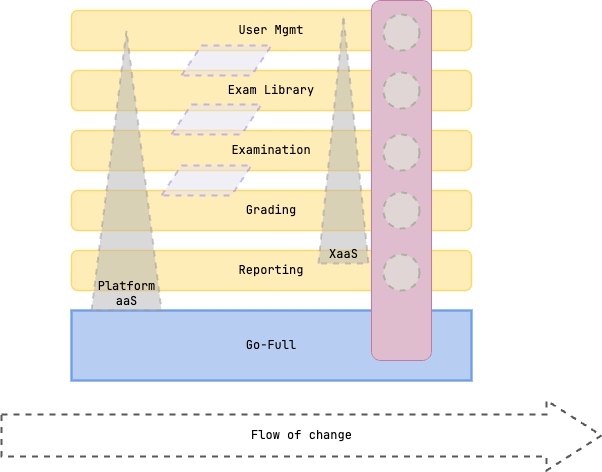

The diagram above was exported from draw.io. Its source (the exported page's mxGraphModel, read from the mxfile embedded in the PNG):
<mxGraphModel dx="693" dy="369" grid="0" gridSize="10" guides="1" tooltips="1" connect="1" arrows="1" fold="1" page="0" pageScale="1" pageWidth="850" pageHeight="1100" math="0" shadow="0">
  <root>
    <mxCell id="0" />
    <mxCell id="1" parent="0" />
    <mxCell id="2" value="Go-Full" style="shape=stencil(tVTLboMwEPyavVZgq4l6bAw595Af2JBNY8XYyLh5/H0MS6WiAqkqONkz650dP9YgVX3CikAkFksCmYEQHwbD0fkykjvCOIg4u3IsFQnjE+NVB7GuqAjMXdBr3BviSB28O9NVH0KXIhpe5pC8QyOWgFSFszama2frXuRHPMqgtiHiG8t0he89VJHXJQXynVtmQWz/LvvyuoxwupDfvuy3+9n9zifcd5wudXGzCaf/l5UqMmOPW6o9FudP777sYdCMbzpq+r0/6cpBPyNVpYo9TxN2uJELZ5yPBI9tNRBylb3l+Wb6bI/amOHszVpl2yc302Szg4lFowvajf/aX8vy/9cSDw==);whiteSpace=wrap;html=1;fontColor=#000000;fillColor=#BBD2F6;strokeColor=#6D9EEB;fontFamily=JetBrains Mono;" vertex="1" parent="1">
      <mxGeometry x="90" y="340" width="400" height="70" as="geometry" />
    </mxCell>
    <mxCell id="3" value="Reporting" style="shape=stencil(tVRRboMwDD2NPztBoqH2swvlAtsFUnDbqCFBIW232y/EVBpaodMEX+Q9288vIQ5w0Z5kg8ASI2sEngNj796hrFdbrY4GqxD6CDDwYXWjjJQlhE+Esx7KtsHSE3eVTsm9Roq03tkz3lTl+xLW8XwHyRY6sQS4KK0xoVxZ0w4iP+JBRirjA/4kmb7x1wA16FSNHl3vllhgxd9lX16XEU4X8juUvbuf3e98wkPH6VI/bjbh9P+yXARm7HJzsZfl+ejsxVQPzcSI68Zq+tI/Gc2HpkZac3GwDic80TSXVlsXCPrGbsB4UeSbLJs+4IPSeqx6l7+tn1eTg4mk0YS48V/7iyw9hZH4Bg==);whiteSpace=wrap;html=1;strokeWidth=2;fillColor=#FFEDB8;strokeColor=#FFD966;fontFamily=JetBrains Mono;" vertex="1" parent="1">
      <mxGeometry x="90" y="280" width="400" height="40" as="geometry" />
    </mxCell>
    <mxCell id="4" value="Grading" style="shape=stencil(tVRRboMwDD2NPztBoqH2swvlAtsFUnDbqCFBIW232y/EVBpaodMEX+Q9288vIQ5w0Z5kg8ASI2sEngNj796hrFdbrY4GqxD6CDDwYXWjjJQlhE+Esx7KtsHSE3eVTsm9Roq03tkz3lTl+xLW8XwHyRY6sQS4KK0xoVxZ0w4iP+JBRirjA/4kmb7x1wA16FSNHl3vllhgxd9lX16XEU4X8juUvbuf3e98wkPH6VI/bjbh9P+yXARm7HJzsZfl+ejsxVQPzcSI68Zq+tI/Gc2HpkZac3GwDic80TSXVlsXCPrGbsB4UeSbLJs+4IPSeqx6l7+tn1eTg4mk0YS48V/7iyw9hZH4Bg==);whiteSpace=wrap;html=1;strokeWidth=2;fillColor=#FFEDB8;strokeColor=#FFD966;fontFamily=JetBrains Mono;" vertex="1" parent="1">
      <mxGeometry x="90" y="220" width="400" height="40" as="geometry" />
    </mxCell>
    <mxCell id="5" value="Examination" style="shape=stencil(tVRRboMwDD2NPztBoqH2swvlAtsFUnDbqCFBIW232y/EVBpaodMEX+Q9288vIQ5w0Z5kg8ASI2sEngNj796hrFdbrY4GqxD6CDDwYXWjjJQlhE+Esx7KtsHSE3eVTsm9Roq03tkz3lTl+xLW8XwHyRY6sQS4KK0xoVxZ0w4iP+JBRirjA/4kmb7x1wA16FSNHl3vllhgxd9lX16XEU4X8juUvbuf3e98wkPH6VI/bjbh9P+yXARm7HJzsZfl+ejsxVQPzcSI68Zq+tI/Gc2HpkZac3GwDic80TSXVlsXCPrGbsB4UeSbLJs+4IPSeqx6l7+tn1eTg4mk0YS48V/7iyw9hZH4Bg==);whiteSpace=wrap;html=1;strokeWidth=2;fillColor=#FFEDB8;strokeColor=#FFD966;fontFamily=JetBrains Mono;" vertex="1" parent="1">
      <mxGeometry x="90" y="160" width="400" height="40" as="geometry" />
    </mxCell>
    <mxCell id="6" value="Exam Library" style="shape=stencil(tVRRboMwDD2NPztBoqH2swvlAtsFUnDbqCFBIW232y/EVBpaodMEX+Q9288vIQ5w0Z5kg8ASI2sEngNj796hrFdbrY4GqxD6CDDwYXWjjJQlhE+Esx7KtsHSE3eVTsm9Roq03tkz3lTl+xLW8XwHyRY6sQS4KK0xoVxZ0w4iP+JBRirjA/4kmb7x1wA16FSNHl3vllhgxd9lX16XEU4X8juUvbuf3e98wkPH6VI/bjbh9P+yXARm7HJzsZfl+ejsxVQPzcSI68Zq+tI/Gc2HpkZac3GwDic80TSXVlsXCPrGbsB4UeSbLJs+4IPSeqx6l7+tn1eTg4mk0YS48V/7iyw9hZH4Bg==);whiteSpace=wrap;html=1;strokeWidth=2;fillColor=#FFEDB8;strokeColor=#FFD966;fontFamily=JetBrains Mono;" vertex="1" parent="1">
      <mxGeometry x="90" y="100" width="400" height="40" as="geometry" />
    </mxCell>
    <mxCell id="7" value="User Mgmt" style="shape=stencil(tVRRboMwDD2NPztBoqH2swvlAtsFUnDbqCFBIW232y/EVBpaodMEX+Q9288vIQ5w0Z5kg8ASI2sEngNj796hrFdbrY4GqxD6CDDwYXWjjJQlhE+Esx7KtsHSE3eVTsm9Roq03tkz3lTl+xLW8XwHyRY6sQS4KK0xoVxZ0w4iP+JBRirjA/4kmb7x1wA16FSNHl3vllhgxd9lX16XEU4X8juUvbuf3e98wkPH6VI/bjbh9P+yXARm7HJzsZfl+ejsxVQPzcSI68Zq+tI/Gc2HpkZac3GwDic80TSXVlsXCPrGbsB4UeSbLJs+4IPSeqx6l7+tn1eTg4mk0YS48V/7iyw9hZH4Bg==);whiteSpace=wrap;html=1;strokeWidth=2;fillColor=#FFEDB8;strokeColor=#FFD966;fontFamily=JetBrains Mono;" vertex="1" parent="1">
      <mxGeometry x="90" y="40" width="400" height="40" as="geometry" />
    </mxCell>
    <mxCell id="8" value="" style="shape=stencil(tVTtjoIwEHya/r1Ae8b7q0WewBeouKeN0JJSv97epdu7HBHQXCAhgZnpzk5Dt0zI5qhqYDwxqgImMsb5xqhdqc0ByS2oChn8upKWfiaEjxF/RayaGgpP5EU5jRZASuOdPcFV732s4S0vNixZodo+QhbWGCzX1jQd5Y+ONkobj/hGNrHxvYNqcLoCDy7GI5bx/H3bj8U8xulMebu2P+knzzudcTdxOtePm8w4/b+tkMgMHW4hd6o4HZw9m31vmKC4dqzGD/2r2exNNdBbyG/rYCQUjXNhS+uQoHdox7iQfLleDTT9tddl2V+d5etM5q+rKcHIosEFYeNP+wssXYOBeAA=);whiteSpace=wrap;html=1;rotation=0;fontColor=#000000;strokeColor=#C9DFBE;fillColor=#C9DFBE;fontFamily=JetBrains Mono;" vertex="1" parent="1">
      <mxGeometry x="390" y="30" width="60" height="360" as="geometry" />
    </mxCell>
    <mxCell id="9" value="Platform&lt;div&gt;aaS&lt;/div&gt;" style="verticalLabelPosition=middle;verticalAlign=bottom;html=1;shape=mxgraph.basic.acute_triangle;dx=0.5;strokeColor=#999696;strokeWidth=2;fillColor=#B4B4B4;fontFamily=JetBrains Mono;labelPosition=center;align=center;sketch=0;opacity=50;dashed=1;" vertex="1" parent="1">
      <mxGeometry x="110" y="60" width="70" height="280" as="geometry" />
    </mxCell>
    <mxCell id="10" value="" style="ellipse;whiteSpace=wrap;html=1;aspect=fixed;opacity=50;fillColor=#E3EFDE;strokeColor=#78996B;strokeWidth=2;dashed=1;fontFamily=JetBrains Mono;" vertex="1" parent="1">
      <mxGeometry x="402" y="284" width="36" height="36" as="geometry" />
    </mxCell>
    <mxCell id="11" value="" style="ellipse;whiteSpace=wrap;html=1;aspect=fixed;opacity=50;fillColor=#E3EFDE;strokeColor=#78996B;strokeWidth=2;dashed=1;fontFamily=JetBrains Mono;" vertex="1" parent="1">
      <mxGeometry x="402" y="222" width="36" height="36" as="geometry" />
    </mxCell>
    <mxCell id="12" value="" style="ellipse;whiteSpace=wrap;html=1;aspect=fixed;opacity=50;fillColor=#E3EFDE;strokeColor=#78996B;strokeWidth=2;dashed=1;fontFamily=JetBrains Mono;" vertex="1" parent="1">
      <mxGeometry x="402" y="164" width="36" height="36" as="geometry" />
    </mxCell>
    <mxCell id="13" value="" style="ellipse;whiteSpace=wrap;html=1;aspect=fixed;opacity=50;fillColor=#E3EFDE;strokeColor=#78996B;strokeWidth=2;dashed=1;fontFamily=JetBrains Mono;" vertex="1" parent="1">
      <mxGeometry x="402" y="102" width="36" height="36" as="geometry" />
    </mxCell>
    <mxCell id="14" value="" style="ellipse;whiteSpace=wrap;html=1;aspect=fixed;opacity=50;fillColor=#E3EFDE;strokeColor=#78996B;strokeWidth=2;dashed=1;fontFamily=JetBrains Mono;" vertex="1" parent="1">
      <mxGeometry x="402" y="44" width="36" height="36" as="geometry" />
    </mxCell>
    <mxCell id="15" value="" style="shape=parallelogram;perimeter=parallelogramPerimeter;whiteSpace=wrap;html=1;fixedSize=1;fillColor=#E3E0EE;strokeColor=#967EE2;opacity=50;strokeWidth=2;dashed=1;fontFamily=JetBrains Mono;" vertex="1" parent="1">
      <mxGeometry x="180" y="195" width="90" height="30" as="geometry" />
    </mxCell>
    <mxCell id="16" value="" style="shape=parallelogram;perimeter=parallelogramPerimeter;whiteSpace=wrap;html=1;fixedSize=1;fillColor=#E3E0EE;strokeColor=#967EE2;opacity=50;strokeWidth=2;dashed=1;fontFamily=JetBrains Mono;" vertex="1" parent="1">
      <mxGeometry x="190" y="134" width="90" height="30" as="geometry" />
    </mxCell>
    <mxCell id="17" value="" style="shape=parallelogram;perimeter=parallelogramPerimeter;whiteSpace=wrap;html=1;fixedSize=1;fillColor=#E3E0EE;strokeColor=#967EE2;opacity=50;strokeWidth=2;dashed=1;fontFamily=JetBrains Mono;" vertex="1" parent="1">
      <mxGeometry x="200" y="75" width="90" height="30" as="geometry" />
    </mxCell>
    <mxCell id="18" value="Flow of change" style="html=1;shadow=0;dashed=1;align=center;verticalAlign=middle;shape=mxgraph.arrows2.arrow;dy=0.4;dx=55;notch=0;strokeWidth=2;strokeColor=#595959;fontFamily=JetBrains Mono;" vertex="1" parent="1">
      <mxGeometry x="20" y="430" width="600" height="70" as="geometry" />
    </mxCell>
    <mxCell id="19" value="&lt;span style=&quot;background-color: initial;&quot;&gt;XaaS&lt;/span&gt;" style="verticalLabelPosition=middle;verticalAlign=bottom;html=1;shape=mxgraph.basic.acute_triangle;dx=0.5;strokeColor=#999696;strokeWidth=2;fillColor=#B4B4B4;fontFamily=JetBrains Mono;labelPosition=center;align=center;sketch=0;opacity=50;dashed=1;" vertex="1" parent="1">
      <mxGeometry x="337" y="45" width="50" height="248" as="geometry" />
    </mxCell>
  </root>
</mxGraphModel>